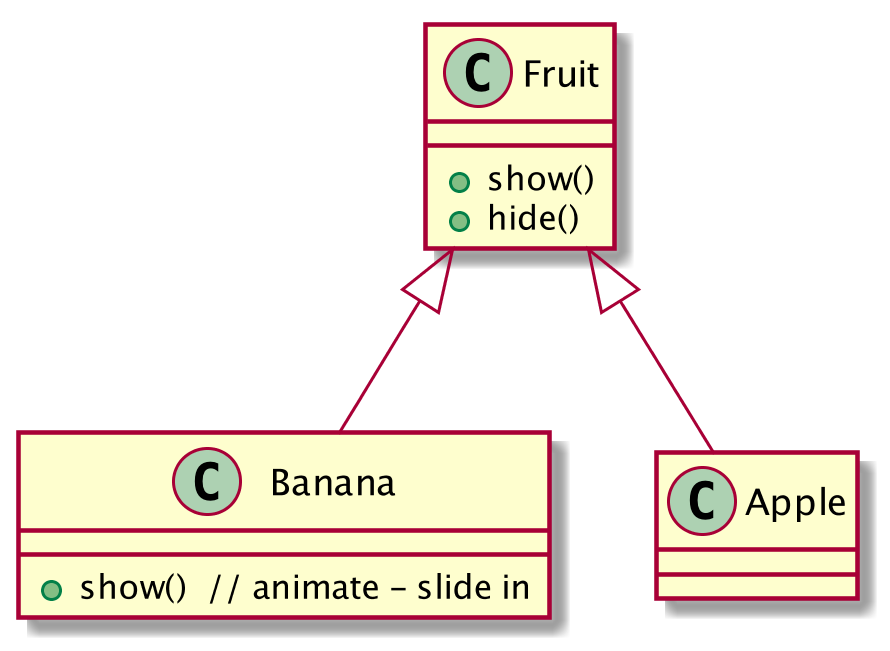

The diagram above was rendered by PlantUML. Its source (embedded in the PNG):
@startuml
scale 1100*650

class Fruit {
  + show()
  + hide()
}
class Banana {
  + show()  // animate - slide in
}
class Apple

Fruit <|-- Banana
Fruit <|-- Apple

@enduml